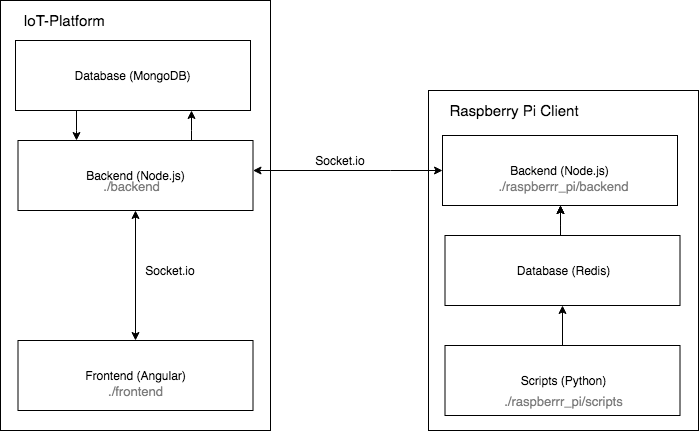

The diagram above was exported from draw.io. Its source (the exported page's mxGraphModel, read from the mxfile embedded in the PNG):
<mxGraphModel dx="946" dy="648" grid="1" gridSize="10" guides="1" tooltips="1" connect="1" arrows="1" fold="1" page="1" pageScale="1" pageWidth="827" pageHeight="1169" math="0" shadow="0">
  <root>
    <mxCell id="0" />
    <mxCell id="1" parent="0" />
    <mxCell id="MlSC2XeYFTvhz4zkcTEQ-1" value="" style="rounded=0;whiteSpace=wrap;html=1;" vertex="1" parent="1">
      <mxGeometry x="20" y="30" width="270" height="430" as="geometry" />
    </mxCell>
    <mxCell id="MlSC2XeYFTvhz4zkcTEQ-6" style="edgeStyle=orthogonalEdgeStyle;rounded=0;orthogonalLoop=1;jettySize=auto;html=1;entryX=0.75;entryY=1;entryDx=0;entryDy=0;" edge="1" parent="1" source="MlSC2XeYFTvhz4zkcTEQ-2" target="MlSC2XeYFTvhz4zkcTEQ-3">
      <mxGeometry relative="1" as="geometry">
        <Array as="points">
          <mxPoint x="211" y="160" />
          <mxPoint x="211" y="160" />
        </Array>
      </mxGeometry>
    </mxCell>
    <mxCell id="MlSC2XeYFTvhz4zkcTEQ-25" style="edgeStyle=orthogonalEdgeStyle;rounded=0;orthogonalLoop=1;jettySize=auto;html=1;startArrow=classic;startFill=1;fontSize=15;entryX=0;entryY=0.5;entryDx=0;entryDy=0;" edge="1" parent="1" source="MlSC2XeYFTvhz4zkcTEQ-2" target="MlSC2XeYFTvhz4zkcTEQ-15">
      <mxGeometry relative="1" as="geometry">
        <mxPoint x="410" y="180" as="targetPoint" />
        <Array as="points">
          <mxPoint x="410" y="200" />
          <mxPoint x="410" y="200" />
        </Array>
      </mxGeometry>
    </mxCell>
    <mxCell id="MlSC2XeYFTvhz4zkcTEQ-2" value="Backend (Node.js)" style="rounded=0;whiteSpace=wrap;html=1;" vertex="1" parent="1">
      <mxGeometry x="37.5" y="170" width="235" height="70" as="geometry" />
    </mxCell>
    <mxCell id="MlSC2XeYFTvhz4zkcTEQ-8" style="edgeStyle=orthogonalEdgeStyle;rounded=0;orthogonalLoop=1;jettySize=auto;html=1;entryX=0.25;entryY=0;entryDx=0;entryDy=0;" edge="1" parent="1" source="MlSC2XeYFTvhz4zkcTEQ-3" target="MlSC2XeYFTvhz4zkcTEQ-2">
      <mxGeometry relative="1" as="geometry">
        <Array as="points">
          <mxPoint x="96" y="160" />
          <mxPoint x="96" y="160" />
        </Array>
      </mxGeometry>
    </mxCell>
    <mxCell id="MlSC2XeYFTvhz4zkcTEQ-3" value="Database (MongoDB)" style="rounded=0;whiteSpace=wrap;html=1;" vertex="1" parent="1">
      <mxGeometry x="35" y="70" width="235" height="70" as="geometry" />
    </mxCell>
    <mxCell id="MlSC2XeYFTvhz4zkcTEQ-9" style="edgeStyle=orthogonalEdgeStyle;rounded=0;orthogonalLoop=1;jettySize=auto;html=1;startArrow=classic;startFill=1;" edge="1" parent="1" source="MlSC2XeYFTvhz4zkcTEQ-4" target="MlSC2XeYFTvhz4zkcTEQ-2">
      <mxGeometry relative="1" as="geometry" />
    </mxCell>
    <mxCell id="MlSC2XeYFTvhz4zkcTEQ-4" value="Frontend (Angular)" style="rounded=0;whiteSpace=wrap;html=1;" vertex="1" parent="1">
      <mxGeometry x="37.5" y="370" width="235" height="70" as="geometry" />
    </mxCell>
    <mxCell id="MlSC2XeYFTvhz4zkcTEQ-10" value="Socket.io" style="text;html=1;strokeColor=none;fillColor=none;align=center;verticalAlign=middle;whiteSpace=wrap;rounded=0;" vertex="1" parent="1">
      <mxGeometry x="170" y="290" width="40" height="20" as="geometry" />
    </mxCell>
    <mxCell id="MlSC2XeYFTvhz4zkcTEQ-11" value="" style="rounded=0;whiteSpace=wrap;html=1;fillColor=none;" vertex="1" parent="1">
      <mxGeometry x="448" y="120" width="270" height="340" as="geometry" />
    </mxCell>
    <mxCell id="MlSC2XeYFTvhz4zkcTEQ-12" style="edgeStyle=orthogonalEdgeStyle;rounded=0;orthogonalLoop=1;jettySize=auto;html=1;" edge="1" parent="1" source="MlSC2XeYFTvhz4zkcTEQ-13">
      <mxGeometry relative="1" as="geometry">
        <Array as="points">
          <mxPoint x="579.5" y="255" />
          <mxPoint x="579.5" y="255" />
        </Array>
        <mxPoint x="579.5" y="235" as="targetPoint" />
      </mxGeometry>
    </mxCell>
    <mxCell id="MlSC2XeYFTvhz4zkcTEQ-13" value="Database (Redis)" style="rounded=0;whiteSpace=wrap;html=1;" vertex="1" parent="1">
      <mxGeometry x="464.5" y="265" width="235" height="70" as="geometry" />
    </mxCell>
    <mxCell id="MlSC2XeYFTvhz4zkcTEQ-15" value="Backend (Node.js)" style="rounded=0;whiteSpace=wrap;html=1;" vertex="1" parent="1">
      <mxGeometry x="462" y="165" width="235" height="70" as="geometry" />
    </mxCell>
    <mxCell id="MlSC2XeYFTvhz4zkcTEQ-16" style="edgeStyle=orthogonalEdgeStyle;rounded=0;orthogonalLoop=1;jettySize=auto;html=1;startArrow=none;startFill=0;" edge="1" parent="1" source="MlSC2XeYFTvhz4zkcTEQ-17" target="MlSC2XeYFTvhz4zkcTEQ-13">
      <mxGeometry relative="1" as="geometry" />
    </mxCell>
    <mxCell id="MlSC2XeYFTvhz4zkcTEQ-17" value="Scripts (Python)" style="rounded=0;whiteSpace=wrap;html=1;" vertex="1" parent="1">
      <mxGeometry x="464.5" y="375" width="235" height="70" as="geometry" />
    </mxCell>
    <mxCell id="MlSC2XeYFTvhz4zkcTEQ-19" value="IoT-Platform" style="text;html=1;strokeColor=none;fillColor=none;align=center;verticalAlign=middle;whiteSpace=wrap;rounded=0;fontSize=15;" vertex="1" parent="1">
      <mxGeometry x="37.5" y="40" width="92" height="20" as="geometry" />
    </mxCell>
    <mxCell id="MlSC2XeYFTvhz4zkcTEQ-21" value="Raspberry Pi Client" style="text;html=1;strokeColor=none;fillColor=none;align=center;verticalAlign=middle;whiteSpace=wrap;rounded=0;fontSize=15;" vertex="1" parent="1">
      <mxGeometry x="464.5" y="130" width="138" height="20" as="geometry" />
    </mxCell>
    <mxCell id="MlSC2XeYFTvhz4zkcTEQ-22" style="edgeStyle=orthogonalEdgeStyle;rounded=0;orthogonalLoop=1;jettySize=auto;html=1;exitX=0.5;exitY=1;exitDx=0;exitDy=0;startArrow=classic;startFill=1;fontSize=15;" edge="1" parent="1" source="MlSC2XeYFTvhz4zkcTEQ-15" target="MlSC2XeYFTvhz4zkcTEQ-15">
      <mxGeometry relative="1" as="geometry" />
    </mxCell>
    <mxCell id="MlSC2XeYFTvhz4zkcTEQ-26" value="Socket.io" style="text;html=1;strokeColor=none;fillColor=none;align=center;verticalAlign=middle;whiteSpace=wrap;rounded=0;" vertex="1" parent="1">
      <mxGeometry x="340" y="180" width="40" height="20" as="geometry" />
    </mxCell>
    <mxCell id="MlSC2XeYFTvhz4zkcTEQ-27" value="&lt;font color=&quot;#7d7d7d&quot;&gt;./backend&lt;/font&gt;" style="text;html=1;strokeColor=none;fillColor=none;align=center;verticalAlign=middle;whiteSpace=wrap;rounded=0;fontSize=13;fontColor=#4F4F4F;" vertex="1" parent="1">
      <mxGeometry x="113" y="205" width="77" height="20" as="geometry" />
    </mxCell>
    <mxCell id="MlSC2XeYFTvhz4zkcTEQ-28" value="&lt;font color=&quot;#7d7d7d&quot;&gt;./frontend&lt;/font&gt;" style="text;html=1;strokeColor=none;fillColor=none;align=center;verticalAlign=middle;whiteSpace=wrap;rounded=0;fontSize=13;fontColor=#4F4F4F;" vertex="1" parent="1">
      <mxGeometry x="116.5" y="410" width="77" height="20" as="geometry" />
    </mxCell>
    <mxCell id="MlSC2XeYFTvhz4zkcTEQ-29" value="./raspberrr_pi/scripts" style="text;html=1;strokeColor=none;fillColor=none;align=center;verticalAlign=middle;whiteSpace=wrap;rounded=0;fontSize=13;fontColor=#7D7D7D;" vertex="1" parent="1">
      <mxGeometry x="544.5" y="420" width="77" height="20" as="geometry" />
    </mxCell>
    <mxCell id="MlSC2XeYFTvhz4zkcTEQ-31" value="./raspberrr_pi/backend" style="text;html=1;strokeColor=none;fillColor=none;align=center;verticalAlign=middle;whiteSpace=wrap;rounded=0;fontSize=13;fontColor=#7D7D7D;" vertex="1" parent="1">
      <mxGeometry x="544.5" y="205" width="77" height="20" as="geometry" />
    </mxCell>
  </root>
</mxGraphModel>